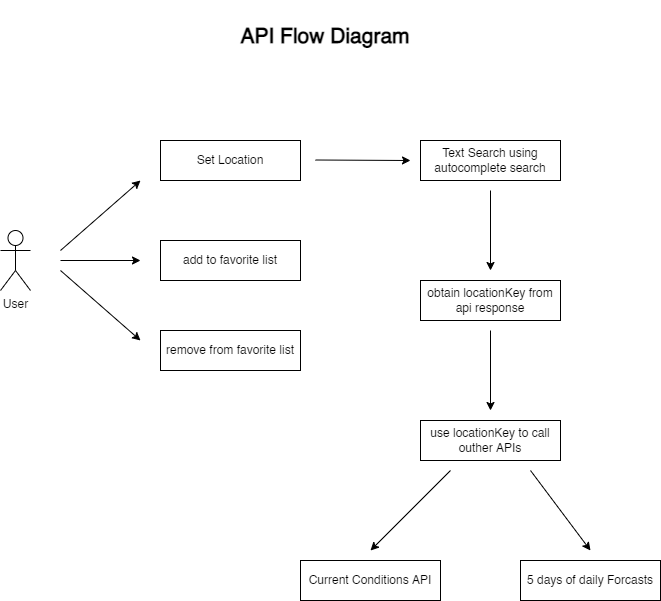

The diagram above was exported from draw.io. Its source (the exported page's mxGraphModel, read from the mxfile embedded in the PNG):
<mxGraphModel dx="1038" dy="643" grid="1" gridSize="10" guides="1" tooltips="1" connect="1" arrows="1" fold="1" page="1" pageScale="1" pageWidth="850" pageHeight="1100" math="0" shadow="0">
  <root>
    <mxCell id="0" />
    <mxCell id="1" parent="0" />
    <mxCell id="LNUREa-wdJSR5ZA1XyHS-1" value="User" style="shape=umlActor;verticalLabelPosition=bottom;verticalAlign=top;html=1;outlineConnect=0;" parent="1" vertex="1">
      <mxGeometry x="100" y="290" width="30" height="60" as="geometry" />
    </mxCell>
    <mxCell id="LNUREa-wdJSR5ZA1XyHS-2" value="" style="endArrow=classic;html=1;rounded=0;" parent="1" edge="1">
      <mxGeometry width="50" height="50" relative="1" as="geometry">
        <mxPoint x="160" y="310" as="sourcePoint" />
        <mxPoint x="240" y="240" as="targetPoint" />
      </mxGeometry>
    </mxCell>
    <mxCell id="LNUREa-wdJSR5ZA1XyHS-4" value="" style="endArrow=classic;html=1;rounded=0;" parent="1" edge="1">
      <mxGeometry width="50" height="50" relative="1" as="geometry">
        <mxPoint x="160" y="330" as="sourcePoint" />
        <mxPoint x="240" y="400" as="targetPoint" />
      </mxGeometry>
    </mxCell>
    <mxCell id="LNUREa-wdJSR5ZA1XyHS-5" value="" style="endArrow=classic;html=1;rounded=0;" parent="1" edge="1">
      <mxGeometry width="50" height="50" relative="1" as="geometry">
        <mxPoint x="160" y="320" as="sourcePoint" />
        <mxPoint x="240" y="320" as="targetPoint" />
      </mxGeometry>
    </mxCell>
    <mxCell id="LNUREa-wdJSR5ZA1XyHS-6" value="Set Location" style="rounded=0;whiteSpace=wrap;html=1;" parent="1" vertex="1">
      <mxGeometry x="260" y="200" width="140" height="40" as="geometry" />
    </mxCell>
    <mxCell id="LNUREa-wdJSR5ZA1XyHS-7" value="add to favorite list" style="rounded=0;whiteSpace=wrap;html=1;" parent="1" vertex="1">
      <mxGeometry x="260" y="300" width="140" height="40" as="geometry" />
    </mxCell>
    <mxCell id="LNUREa-wdJSR5ZA1XyHS-8" value="remove from favorite list" style="rounded=0;whiteSpace=wrap;html=1;" parent="1" vertex="1">
      <mxGeometry x="260" y="390" width="140" height="40" as="geometry" />
    </mxCell>
    <mxCell id="LNUREa-wdJSR5ZA1XyHS-9" value="" style="endArrow=classic;html=1;rounded=0;" parent="1" edge="1">
      <mxGeometry width="50" height="50" relative="1" as="geometry">
        <mxPoint x="415" y="219.5" as="sourcePoint" />
        <mxPoint x="510" y="220" as="targetPoint" />
      </mxGeometry>
    </mxCell>
    <mxCell id="LNUREa-wdJSR5ZA1XyHS-10" value="obtain locationKey from api response" style="rounded=0;whiteSpace=wrap;html=1;" parent="1" vertex="1">
      <mxGeometry x="520" y="340" width="140" height="40" as="geometry" />
    </mxCell>
    <mxCell id="LNUREa-wdJSR5ZA1XyHS-11" value="" style="endArrow=classic;html=1;rounded=0;" parent="1" edge="1">
      <mxGeometry width="50" height="50" relative="1" as="geometry">
        <mxPoint x="590" y="390" as="sourcePoint" />
        <mxPoint x="590" y="470" as="targetPoint" />
      </mxGeometry>
    </mxCell>
    <mxCell id="LNUREa-wdJSR5ZA1XyHS-13" value="use locationKey to call outher APIs" style="rounded=0;whiteSpace=wrap;html=1;" parent="1" vertex="1">
      <mxGeometry x="520" y="480" width="140" height="40" as="geometry" />
    </mxCell>
    <mxCell id="LNUREa-wdJSR5ZA1XyHS-14" value="" style="endArrow=classic;html=1;rounded=0;" parent="1" edge="1">
      <mxGeometry width="50" height="50" relative="1" as="geometry">
        <mxPoint x="550" y="530" as="sourcePoint" />
        <mxPoint x="470" y="610" as="targetPoint" />
      </mxGeometry>
    </mxCell>
    <mxCell id="LNUREa-wdJSR5ZA1XyHS-15" value="Current Conditions API" style="rounded=0;whiteSpace=wrap;html=1;" parent="1" vertex="1">
      <mxGeometry x="400" y="620" width="140" height="40" as="geometry" />
    </mxCell>
    <mxCell id="LNUREa-wdJSR5ZA1XyHS-16" value="" style="endArrow=classic;html=1;rounded=0;" parent="1" edge="1">
      <mxGeometry width="50" height="50" relative="1" as="geometry">
        <mxPoint x="630" y="530" as="sourcePoint" />
        <mxPoint x="690" y="610" as="targetPoint" />
      </mxGeometry>
    </mxCell>
    <mxCell id="LNUREa-wdJSR5ZA1XyHS-18" value="Text Search using autocomplete search" style="rounded=0;whiteSpace=wrap;html=1;" parent="1" vertex="1">
      <mxGeometry x="520" y="200" width="140" height="40" as="geometry" />
    </mxCell>
    <mxCell id="LNUREa-wdJSR5ZA1XyHS-19" value="" style="endArrow=classic;html=1;rounded=0;" parent="1" edge="1">
      <mxGeometry width="50" height="50" relative="1" as="geometry">
        <mxPoint x="590" y="250" as="sourcePoint" />
        <mxPoint x="590" y="330" as="targetPoint" />
      </mxGeometry>
    </mxCell>
    <mxCell id="LNUREa-wdJSR5ZA1XyHS-21" value="&lt;b&gt;&lt;font style=&quot;font-size: 21px&quot;&gt;API Flow Diagram&lt;/font&gt;&lt;/b&gt;" style="text;html=1;strokeColor=none;fillColor=none;align=center;verticalAlign=middle;whiteSpace=wrap;rounded=0;" parent="1" vertex="1">
      <mxGeometry x="290" y="60" width="270" height="70" as="geometry" />
    </mxCell>
    <mxCell id="LNUREa-wdJSR5ZA1XyHS-25" value="5 days of daily Forcasts" style="rounded=0;whiteSpace=wrap;html=1;" parent="1" vertex="1">
      <mxGeometry x="620" y="620" width="140" height="40" as="geometry" />
    </mxCell>
  </root>
</mxGraphModel>